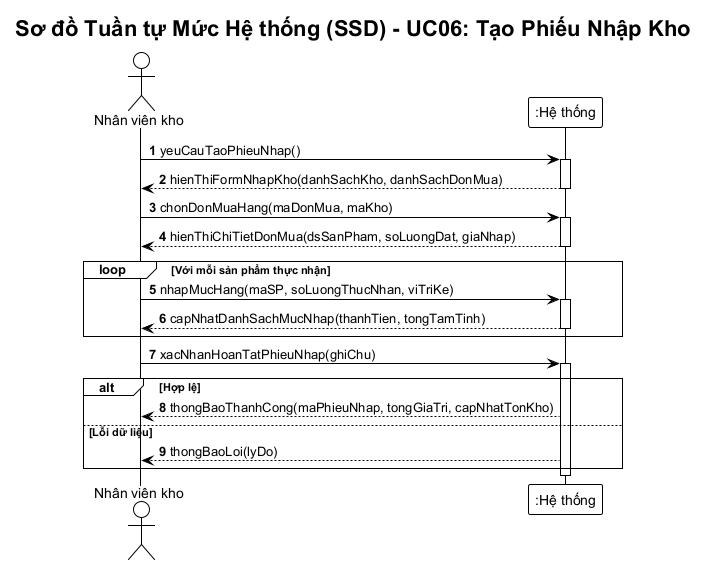

The diagram above was rendered by PlantUML. Its source (embedded in the PNG):
@startuml ssd-nhap-kho
!theme plain
autonumber
skinparam responseMessageBelowArrow true
skinparam defaultFontName "Arial"

title Sơ đồ Tuần tự Mức Hệ thống (SSD) - UC06: Tạo Phiếu Nhập Kho

actor "Nhân viên kho" as NV
participant ":Hệ thống" as Sys

NV -> Sys: yeuCauTaoPhieuNhap()
activate Sys
Sys --> NV: hienThiFormNhapKho(danhSachKho, danhSachDonMua)
deactivate Sys

NV -> Sys: chonDonMuaHang(maDonMua, maKho)
activate Sys
Sys --> NV: hienThiChiTietDonMua(dsSanPham, soLuongDat, giaNhap)
deactivate Sys

loop Với mỗi sản phẩm thực nhận
    NV -> Sys: nhapMucHang(maSP, soLuongThucNhan, viTriKe)
    activate Sys
    Sys --> NV: capNhatDanhSachMucNhap(thanhTien, tongTamTinh)
    deactivate Sys
end

NV -> Sys: xacNhanHoanTatPhieuNhap(ghiChu)
activate Sys
alt Hợp lệ
    Sys --> NV: thongBaoThanhCong(maPhieuNhap, tongGiaTri, capNhatTonKho)
else Lỗi dữ liệu
    Sys --> NV: thongBaoLoi(lyDo)
end
deactivate Sys
@enduml